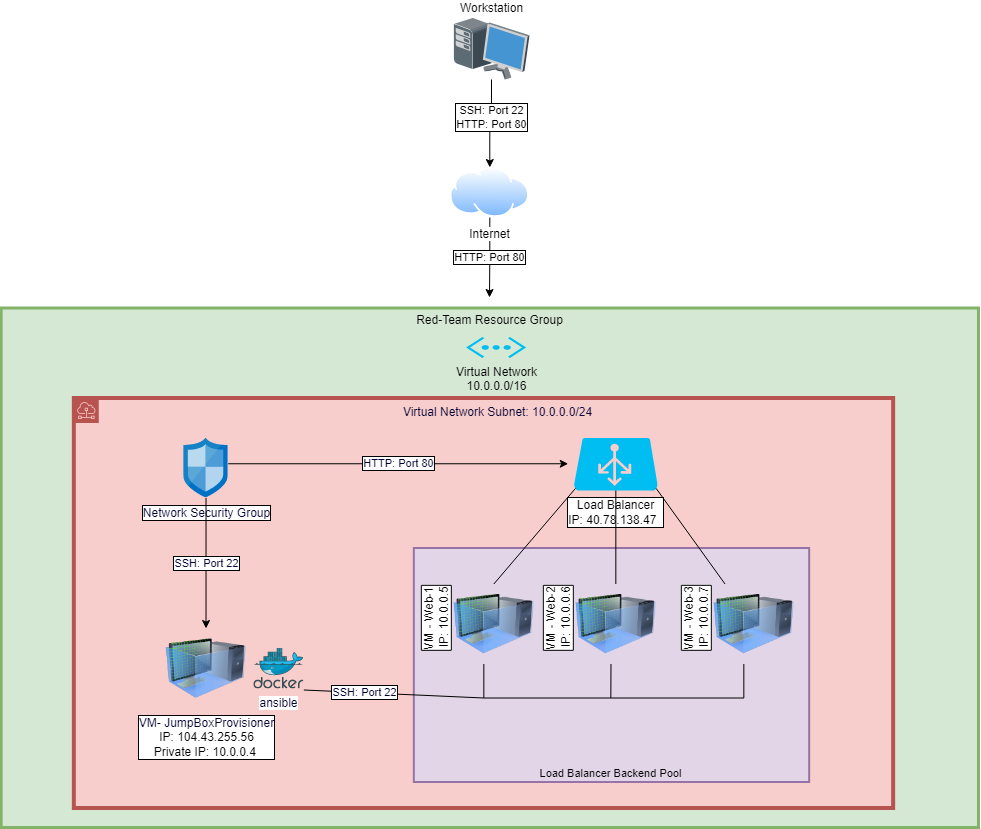

The diagram above was exported from draw.io. Its source (the exported page's mxGraphModel, read from the mxfile embedded in the PNG):
<mxGraphModel dx="1895" dy="1608" grid="1" gridSize="10" guides="1" tooltips="1" connect="1" arrows="1" fold="1" page="1" pageScale="1" pageWidth="827" pageHeight="1169" math="0" shadow="0">
  <root>
    <mxCell id="0" />
    <mxCell id="1" parent="0" />
    <mxCell id="7Uj2LePJuYH6S6891FYf-4" style="edgeStyle=orthogonalEdgeStyle;rounded=0;orthogonalLoop=1;jettySize=auto;html=1;entryX=0.5;entryY=0;entryDx=0;entryDy=0;" parent="1" source="7Uj2LePJuYH6S6891FYf-1" target="7Uj2LePJuYH6S6891FYf-3" edge="1">
      <mxGeometry relative="1" as="geometry">
        <mxPoint x="412" y="-980" as="targetPoint" />
        <Array as="points" />
      </mxGeometry>
    </mxCell>
    <mxCell id="7Uj2LePJuYH6S6891FYf-5" value="SSH: Port 22&lt;br&gt;HTTP: Port 80" style="edgeLabel;html=1;align=center;verticalAlign=middle;resizable=0;points=[];labelBorderColor=default;" parent="7Uj2LePJuYH6S6891FYf-4" vertex="1" connectable="0">
      <mxGeometry x="-0.1757" y="-1" relative="1" as="geometry">
        <mxPoint as="offset" />
      </mxGeometry>
    </mxCell>
    <mxCell id="7Uj2LePJuYH6S6891FYf-1" value="Workstation" style="shadow=0;dashed=0;html=1;labelPosition=center;verticalLabelPosition=top;verticalAlign=bottom;align=center;outlineConnect=0;shape=mxgraph.veeam.3d.workstation;" parent="1" vertex="1">
      <mxGeometry x="376" y="-1130" width="76" height="62" as="geometry" />
    </mxCell>
    <mxCell id="7Uj2LePJuYH6S6891FYf-6" value="HTTP: Port 80" style="edgeStyle=orthogonalEdgeStyle;rounded=0;orthogonalLoop=1;jettySize=auto;html=1;labelBorderColor=default;" parent="1" source="7Uj2LePJuYH6S6891FYf-3" edge="1">
      <mxGeometry relative="1" as="geometry">
        <mxPoint x="412" y="-850" as="targetPoint" />
      </mxGeometry>
    </mxCell>
    <mxCell id="7Uj2LePJuYH6S6891FYf-3" value="Internet&lt;br&gt;" style="aspect=fixed;perimeter=ellipsePerimeter;html=1;align=center;shadow=0;dashed=0;spacingTop=3;image;image=img/lib/active_directory/internet_cloud.svg;" parent="1" vertex="1">
      <mxGeometry x="372.63" y="-980" width="79.37" height="50" as="geometry" />
    </mxCell>
    <mxCell id="7Uj2LePJuYH6S6891FYf-7" value="Red-Team Resource Group" style="fontStyle=0;verticalAlign=top;align=center;spacingTop=-2;fillColor=#d5e8d4;rounded=0;html=1;strokeColor=#82b366;strokeWidth=3;container=1;collapsible=0;expand=0;recursiveResize=0;shadow=0;whiteSpace=wrap;" parent="1" vertex="1">
      <mxGeometry x="-76.34" y="-839.5" width="977.31" height="519.5" as="geometry" />
    </mxCell>
    <mxCell id="7Uj2LePJuYH6S6891FYf-8" value="Virtual Network&lt;br&gt;10.0.0.0/16" style="verticalLabelPosition=bottom;html=1;verticalAlign=top;align=center;strokeColor=none;fillColor=#00BEF2;shape=mxgraph.azure.virtual_network;pointerEvents=1;" parent="7Uj2LePJuYH6S6891FYf-7" vertex="1">
      <mxGeometry x="464.99" y="29" width="60" height="21" as="geometry" />
    </mxCell>
    <mxCell id="7Uj2LePJuYH6S6891FYf-20" value="&lt;font color=&quot;#000033&quot;&gt;Virtual Network Subnet: 10.0.0.0/24&lt;/font&gt;" style="sketch=0;outlineConnect=0;html=1;whiteSpace=wrap;fontSize=12;fontStyle=0;shape=mxgraph.aws4.group;grIcon=mxgraph.aws4.group_subnet;strokeColor=#b85450;fillColor=#f8cecc;verticalAlign=top;align=center;spacingLeft=30;dashed=0;strokeWidth=4;" parent="7Uj2LePJuYH6S6891FYf-7" vertex="1">
      <mxGeometry x="72.67" y="90" width="819.32" height="410" as="geometry" />
    </mxCell>
    <mxCell id="7Uj2LePJuYH6S6891FYf-22" value="Network Security Group" style="sketch=0;aspect=fixed;html=1;points=[];align=center;image;fontSize=12;image=img/lib/mscae/Network_Security_Groups_Classic.svg;fontColor=#000033;strokeColor=#FFFF66;strokeWidth=3;fillColor=#FF00FF;labelBorderColor=default;" parent="7Uj2LePJuYH6S6891FYf-7" vertex="1">
      <mxGeometry x="182.67" y="130" width="44.4" height="60" as="geometry" />
    </mxCell>
    <mxCell id="7Uj2LePJuYH6S6891FYf-24" value="VM- JumpBoxProvisioner&lt;br&gt;&lt;span style=&quot;color: rgb(0, 0, 0);&quot;&gt;IP:&amp;nbsp;104.43.255.56&lt;/span&gt;&lt;br style=&quot;color: rgb(0, 0, 0);&quot;&gt;&lt;span style=&quot;color: rgb(0, 0, 0);&quot;&gt;Private IP: 10.0.0.4&lt;/span&gt;&amp;nbsp;" style="image;html=1;image=img/lib/clip_art/computers/Virtual_Machine_128x128.png;fontColor=#000033;strokeColor=#FFFF66;strokeWidth=3;fillColor=#FF00FF;labelBorderColor=default;" parent="7Uj2LePJuYH6S6891FYf-7" vertex="1">
      <mxGeometry x="164.86999999999998" y="320.5" width="80" height="80" as="geometry" />
    </mxCell>
    <mxCell id="7Uj2LePJuYH6S6891FYf-28" value="ansible" style="sketch=0;aspect=fixed;html=1;points=[];align=center;image;fontSize=12;image=img/lib/mscae/Docker.svg;fontColor=#000033;strokeColor=#FFFF66;strokeWidth=3;fillColor=#FF00FF;" parent="7Uj2LePJuYH6S6891FYf-7" vertex="1">
      <mxGeometry x="252.67" y="340" width="50" height="41" as="geometry" />
    </mxCell>
    <mxCell id="7Uj2LePJuYH6S6891FYf-35" value="SSH: Port 22" style="endArrow=classic;html=1;rounded=0;fontColor=#000033;labelBorderColor=default;" parent="7Uj2LePJuYH6S6891FYf-7" source="7Uj2LePJuYH6S6891FYf-22" target="7Uj2LePJuYH6S6891FYf-24" edge="1">
      <mxGeometry width="50" height="50" relative="1" as="geometry">
        <mxPoint x="116" y="180" as="sourcePoint" />
        <mxPoint x="166" y="130" as="targetPoint" />
      </mxGeometry>
    </mxCell>
    <mxCell id="7Uj2LePJuYH6S6891FYf-39" value="&lt;span style=&quot;color: rgb(0, 0, 0); font-size: 12px;&quot;&gt;Load Balancer&lt;/span&gt;&lt;br style=&quot;color: rgb(0, 0, 0); font-size: 12px;&quot;&gt;&lt;span style=&quot;color: rgb(0, 0, 0); font-size: 12px;&quot;&gt;IP:&amp;nbsp;40.78.138.47&amp;nbsp;&lt;/span&gt;&amp;nbsp;" style="verticalLabelPosition=bottom;html=1;verticalAlign=top;align=center;strokeColor=none;fillColor=#00BEF2;shape=mxgraph.azure.azure_load_balancer;shadow=0;fontSize=11;fontColor=#000033;horizontal=1;labelBorderColor=default;labelBackgroundColor=default;" parent="7Uj2LePJuYH6S6891FYf-7" vertex="1">
      <mxGeometry x="572.67" y="130" width="84" height="52.5" as="geometry" />
    </mxCell>
    <mxCell id="7Uj2LePJuYH6S6891FYf-43" value="Load Balancer Backend Pool" style="fontStyle=0;verticalAlign=bottom;align=center;spacingTop=-2;fillColor=#e1d5e7;rounded=0;whiteSpace=wrap;html=1;strokeColor=#9673a6;strokeWidth=2;container=1;collapsible=0;expand=0;recursiveResize=0;shadow=0;fontSize=11;" parent="7Uj2LePJuYH6S6891FYf-7" vertex="1">
      <mxGeometry x="412.67" y="240" width="395.33" height="234" as="geometry" />
    </mxCell>
    <mxCell id="7Uj2LePJuYH6S6891FYf-44" value="&lt;span style=&quot;color: rgb(0, 0, 0);&quot;&gt;VM - Web-1&lt;/span&gt;&lt;br style=&quot;color: rgb(0, 0, 0);&quot;&gt;&lt;span style=&quot;color: rgb(0, 0, 0);&quot;&gt;IP: 10.0.0.5&lt;/span&gt;" style="image;html=1;image=img/lib/clip_art/computers/Virtual_Machine_128x128.png;fontColor=#000033;strokeColor=#FFFF66;strokeWidth=3;fillColor=#FF00FF;labelBorderColor=default;horizontal=0;verticalAlign=bottom;labelPosition=left;verticalLabelPosition=middle;align=right;" parent="7Uj2LePJuYH6S6891FYf-43" vertex="1">
      <mxGeometry x="40" y="36.00000000000003" width="80" height="80" as="geometry" />
    </mxCell>
    <mxCell id="7Uj2LePJuYH6S6891FYf-26" value="&lt;span style=&quot;color: rgb(0, 0, 0);&quot;&gt;VM - Web-2&lt;/span&gt;&lt;br style=&quot;color: rgb(0, 0, 0);&quot;&gt;&lt;span style=&quot;color: rgb(0, 0, 0);&quot;&gt;IP: 10.0.0.6&lt;/span&gt;" style="image;html=1;image=img/lib/clip_art/computers/Virtual_Machine_128x128.png;fontColor=#000033;strokeColor=#FFFF66;strokeWidth=3;fillColor=#FF00FF;labelBorderColor=default;labelPosition=left;verticalLabelPosition=middle;align=right;verticalAlign=bottom;horizontal=0;" parent="7Uj2LePJuYH6S6891FYf-43" vertex="1">
      <mxGeometry x="162" y="36" width="80" height="80" as="geometry" />
    </mxCell>
    <mxCell id="7Uj2LePJuYH6S6891FYf-25" value="&lt;span style=&quot;color: rgb(0, 0, 0);&quot;&gt;VM - Web-3&lt;/span&gt;&lt;br style=&quot;color: rgb(0, 0, 0);&quot;&gt;&lt;span style=&quot;color: rgb(0, 0, 0);&quot;&gt;IP: 10.0.0.7&lt;/span&gt;" style="image;html=1;image=img/lib/clip_art/computers/Virtual_Machine_128x128.png;fontColor=#000033;strokeColor=#FFFF66;strokeWidth=3;fillColor=#FF00FF;labelBorderColor=default;labelPosition=left;verticalLabelPosition=middle;align=right;verticalAlign=bottom;horizontal=0;" parent="7Uj2LePJuYH6S6891FYf-43" vertex="1">
      <mxGeometry x="300" y="36" width="80" height="80" as="geometry" />
    </mxCell>
    <mxCell id="7Uj2LePJuYH6S6891FYf-64" value="" style="endArrow=none;html=1;rounded=0;labelBorderColor=default;fontSize=11;fontColor=#000033;" parent="7Uj2LePJuYH6S6891FYf-43" edge="1">
      <mxGeometry width="50" height="50" relative="1" as="geometry">
        <mxPoint x="70" y="150" as="sourcePoint" />
        <mxPoint x="330" y="150" as="targetPoint" />
      </mxGeometry>
    </mxCell>
    <mxCell id="7Uj2LePJuYH6S6891FYf-66" style="edgeStyle=none;rounded=0;orthogonalLoop=1;jettySize=auto;html=1;labelBorderColor=default;fontSize=11;fontColor=#000033;endArrow=none;endFill=0;labelPosition=left;verticalLabelPosition=middle;align=right;verticalAlign=middle;horizontal=0;" parent="7Uj2LePJuYH6S6891FYf-43" edge="1">
      <mxGeometry relative="1" as="geometry">
        <mxPoint x="330" y="150" as="targetPoint" />
        <mxPoint x="330.00000000000006" y="116" as="sourcePoint" />
        <Array as="points">
          <mxPoint x="330.00000000000006" y="126" />
        </Array>
      </mxGeometry>
    </mxCell>
    <mxCell id="7Uj2LePJuYH6S6891FYf-65" style="edgeStyle=none;rounded=0;orthogonalLoop=1;jettySize=auto;html=1;labelBorderColor=default;fontSize=11;fontColor=#000033;endArrow=none;endFill=0;" parent="7Uj2LePJuYH6S6891FYf-43" edge="1">
      <mxGeometry relative="1" as="geometry">
        <mxPoint x="197" y="150" as="targetPoint" />
        <mxPoint x="197.16000000000005" y="116" as="sourcePoint" />
      </mxGeometry>
    </mxCell>
    <mxCell id="7Uj2LePJuYH6S6891FYf-67" style="edgeStyle=none;rounded=0;orthogonalLoop=1;jettySize=auto;html=1;labelBorderColor=default;fontSize=11;fontColor=#000033;endArrow=none;endFill=0;" parent="7Uj2LePJuYH6S6891FYf-43" edge="1">
      <mxGeometry relative="1" as="geometry">
        <mxPoint x="70" y="150" as="targetPoint" />
        <mxPoint x="70.00000000000006" y="116" as="sourcePoint" />
      </mxGeometry>
    </mxCell>
    <mxCell id="7Uj2LePJuYH6S6891FYf-56" value="HTTP: Port 80" style="endArrow=classic;html=1;rounded=0;fontSize=11;fontColor=#000033;labelBorderColor=default;" parent="7Uj2LePJuYH6S6891FYf-7" edge="1">
      <mxGeometry width="50" height="50" relative="1" as="geometry">
        <mxPoint x="227.07" y="155.75" as="sourcePoint" />
        <mxPoint x="567.0699999999999" y="155.75" as="targetPoint" />
      </mxGeometry>
    </mxCell>
    <mxCell id="7Uj2LePJuYH6S6891FYf-60" value="" style="endArrow=none;html=1;rounded=0;fontSize=11;fontColor=#000033;endFill=0;" parent="7Uj2LePJuYH6S6891FYf-7" source="7Uj2LePJuYH6S6891FYf-39" target="7Uj2LePJuYH6S6891FYf-26" edge="1">
      <mxGeometry width="50" height="50" relative="1" as="geometry">
        <mxPoint x="807.5" y="210" as="sourcePoint" />
        <mxPoint x="807.5" y="310" as="targetPoint" />
      </mxGeometry>
    </mxCell>
    <mxCell id="7Uj2LePJuYH6S6891FYf-59" value="" style="endArrow=none;html=1;rounded=0;fontSize=11;fontColor=#000033;endFill=0;exitX=0.98;exitY=0.96;exitDx=0;exitDy=0;exitPerimeter=0;" parent="7Uj2LePJuYH6S6891FYf-7" source="7Uj2LePJuYH6S6891FYf-39" target="7Uj2LePJuYH6S6891FYf-25" edge="1">
      <mxGeometry width="50" height="50" relative="1" as="geometry">
        <mxPoint x="846" y="200" as="sourcePoint" />
        <mxPoint x="926" y="290" as="targetPoint" />
      </mxGeometry>
    </mxCell>
    <mxCell id="7Uj2LePJuYH6S6891FYf-62" value="" style="endArrow=none;html=1;rounded=0;fontSize=11;fontColor=#000033;endFill=0;entryX=0.5;entryY=0;entryDx=0;entryDy=0;exitX=0.02;exitY=0.96;exitDx=0;exitDy=0;exitPerimeter=0;" parent="7Uj2LePJuYH6S6891FYf-7" source="7Uj2LePJuYH6S6891FYf-39" target="7Uj2LePJuYH6S6891FYf-44" edge="1">
      <mxGeometry width="50" height="50" relative="1" as="geometry">
        <mxPoint x="776" y="180" as="sourcePoint" />
        <mxPoint x="832.5012560386474" y="308.1" as="targetPoint" />
      </mxGeometry>
    </mxCell>
    <mxCell id="7Uj2LePJuYH6S6891FYf-73" value="" style="endArrow=none;html=1;rounded=0;labelBorderColor=default;fontSize=11;fontColor=#000033;" parent="7Uj2LePJuYH6S6891FYf-7" edge="1">
      <mxGeometry width="50" height="50" relative="1" as="geometry">
        <mxPoint x="302.67" y="382" as="sourcePoint" />
        <mxPoint x="482.67" y="390" as="targetPoint" />
      </mxGeometry>
    </mxCell>
    <mxCell id="7Uj2LePJuYH6S6891FYf-74" value="SSH: Port 22" style="edgeLabel;html=1;align=center;verticalAlign=middle;resizable=0;points=[];fontSize=11;fontColor=#000033;labelBorderColor=default;" parent="7Uj2LePJuYH6S6891FYf-73" vertex="1" connectable="0">
      <mxGeometry x="-0.3337" y="1" relative="1" as="geometry">
        <mxPoint as="offset" />
      </mxGeometry>
    </mxCell>
  </root>
</mxGraphModel>